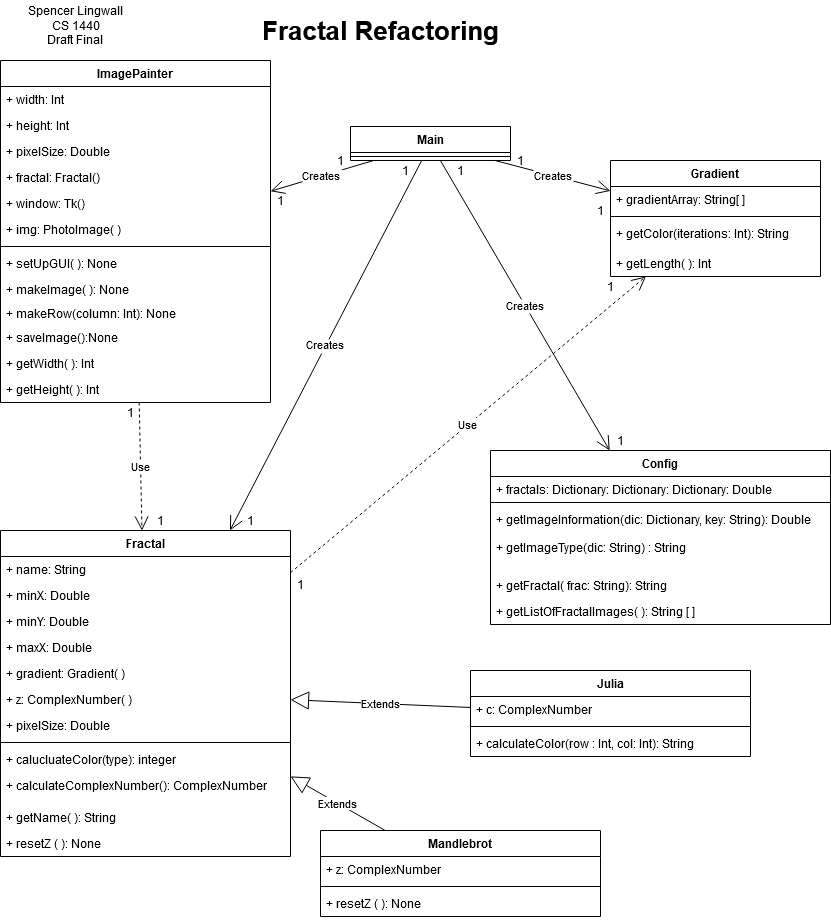

The diagram above was exported from draw.io. Its source (the exported page's mxGraphModel, read from the mxfile embedded in the PNG):
<mxGraphModel dx="1226" dy="611" grid="1" gridSize="10" guides="1" tooltips="1" connect="1" arrows="1" fold="1" page="1" pageScale="1" pageWidth="850" pageHeight="1100" background="#FFFFFF" math="0" shadow="0">
  <root>
    <mxCell id="0" />
    <mxCell id="1" parent="0" />
    <mxCell id="kiZNvLvrDski6B-ZLgry-1" value="Main" style="swimlane;fontStyle=1;align=center;verticalAlign=top;childLayout=stackLayout;horizontal=1;startSize=26;horizontalStack=0;resizeParent=1;resizeParentMax=0;resizeLast=0;collapsible=1;marginBottom=0;" vertex="1" parent="1">
      <mxGeometry x="380" y="166" width="160" height="34" as="geometry" />
    </mxCell>
    <mxCell id="kiZNvLvrDski6B-ZLgry-3" value="" style="line;strokeWidth=1;fillColor=none;align=left;verticalAlign=middle;spacingTop=-1;spacingLeft=3;spacingRight=3;rotatable=0;labelPosition=right;points=[];portConstraint=eastwest;" vertex="1" parent="kiZNvLvrDski6B-ZLgry-1">
      <mxGeometry y="26" width="160" height="8" as="geometry" />
    </mxCell>
    <mxCell id="kiZNvLvrDski6B-ZLgry-5" value="Config" style="swimlane;fontStyle=1;align=center;verticalAlign=top;childLayout=stackLayout;horizontal=1;startSize=26;horizontalStack=0;resizeParent=1;resizeParentMax=0;resizeLast=0;collapsible=1;marginBottom=0;" vertex="1" parent="1">
      <mxGeometry x="520" y="490" width="340" height="174" as="geometry" />
    </mxCell>
    <mxCell id="kiZNvLvrDski6B-ZLgry-6" value="+ fractals: Dictionary: Dictionary: Dictionary: Double" style="text;strokeColor=none;fillColor=none;align=left;verticalAlign=top;spacingLeft=4;spacingRight=4;overflow=hidden;rotatable=0;points=[[0,0.5],[1,0.5]];portConstraint=eastwest;" vertex="1" parent="kiZNvLvrDski6B-ZLgry-5">
      <mxGeometry y="26" width="340" height="22" as="geometry" />
    </mxCell>
    <mxCell id="kiZNvLvrDski6B-ZLgry-7" value="" style="line;strokeWidth=1;fillColor=none;align=left;verticalAlign=middle;spacingTop=-1;spacingLeft=3;spacingRight=3;rotatable=0;labelPosition=right;points=[];portConstraint=eastwest;" vertex="1" parent="kiZNvLvrDski6B-ZLgry-5">
      <mxGeometry y="48" width="340" height="8" as="geometry" />
    </mxCell>
    <mxCell id="kiZNvLvrDski6B-ZLgry-8" value="+ getImageInformation(dic: Dictionary, key: String): Double " style="text;strokeColor=none;fillColor=none;align=left;verticalAlign=top;spacingLeft=4;spacingRight=4;overflow=hidden;rotatable=0;points=[[0,0.5],[1,0.5]];portConstraint=eastwest;" vertex="1" parent="kiZNvLvrDski6B-ZLgry-5">
      <mxGeometry y="56" width="340" height="28" as="geometry" />
    </mxCell>
    <mxCell id="kiZNvLvrDski6B-ZLgry-26" value="+ getImageType(dic: String) : String " style="text;strokeColor=none;fillColor=none;align=left;verticalAlign=top;spacingLeft=4;spacingRight=4;overflow=hidden;rotatable=0;points=[[0,0.5],[1,0.5]];portConstraint=eastwest;" vertex="1" parent="kiZNvLvrDski6B-ZLgry-5">
      <mxGeometry y="84" width="340" height="38" as="geometry" />
    </mxCell>
    <mxCell id="kiZNvLvrDski6B-ZLgry-100" value="+ getFractal( frac: String): String" style="text;strokeColor=none;fillColor=none;align=left;verticalAlign=top;spacingLeft=4;spacingRight=4;overflow=hidden;rotatable=0;points=[[0,0.5],[1,0.5]];portConstraint=eastwest;" vertex="1" parent="kiZNvLvrDski6B-ZLgry-5">
      <mxGeometry y="122" width="340" height="26" as="geometry" />
    </mxCell>
    <mxCell id="kiZNvLvrDski6B-ZLgry-101" value="+ getListOfFractalImages( ): String [ ]" style="text;strokeColor=none;fillColor=none;align=left;verticalAlign=top;spacingLeft=4;spacingRight=4;overflow=hidden;rotatable=0;points=[[0,0.5],[1,0.5]];portConstraint=eastwest;" vertex="1" parent="kiZNvLvrDski6B-ZLgry-5">
      <mxGeometry y="148" width="340" height="26" as="geometry" />
    </mxCell>
    <mxCell id="kiZNvLvrDski6B-ZLgry-9" value="Mandlebrot" style="swimlane;fontStyle=1;align=center;verticalAlign=top;childLayout=stackLayout;horizontal=1;startSize=26;horizontalStack=0;resizeParent=1;resizeParentMax=0;resizeLast=0;collapsible=1;marginBottom=0;" vertex="1" parent="1">
      <mxGeometry x="350" y="870" width="280" height="86" as="geometry" />
    </mxCell>
    <mxCell id="kiZNvLvrDski6B-ZLgry-10" value="+ z: ComplexNumber" style="text;strokeColor=none;fillColor=none;align=left;verticalAlign=top;spacingLeft=4;spacingRight=4;overflow=hidden;rotatable=0;points=[[0,0.5],[1,0.5]];portConstraint=eastwest;" vertex="1" parent="kiZNvLvrDski6B-ZLgry-9">
      <mxGeometry y="26" width="280" height="26" as="geometry" />
    </mxCell>
    <mxCell id="kiZNvLvrDski6B-ZLgry-11" value="" style="line;strokeWidth=1;fillColor=none;align=left;verticalAlign=middle;spacingTop=-1;spacingLeft=3;spacingRight=3;rotatable=0;labelPosition=right;points=[];portConstraint=eastwest;" vertex="1" parent="kiZNvLvrDski6B-ZLgry-9">
      <mxGeometry y="52" width="280" height="8" as="geometry" />
    </mxCell>
    <mxCell id="kiZNvLvrDski6B-ZLgry-108" value="+ resetZ ( ): None" style="text;strokeColor=none;fillColor=none;align=left;verticalAlign=top;spacingLeft=4;spacingRight=4;overflow=hidden;rotatable=0;points=[[0,0.5],[1,0.5]];portConstraint=eastwest;" vertex="1" parent="kiZNvLvrDski6B-ZLgry-9">
      <mxGeometry y="60" width="280" height="26" as="geometry" />
    </mxCell>
    <mxCell id="kiZNvLvrDski6B-ZLgry-13" value="Julia" style="swimlane;fontStyle=1;align=center;verticalAlign=top;childLayout=stackLayout;horizontal=1;startSize=26;horizontalStack=0;resizeParent=1;resizeParentMax=0;resizeLast=0;collapsible=1;marginBottom=0;" vertex="1" parent="1">
      <mxGeometry x="500" y="710" width="280" height="86" as="geometry" />
    </mxCell>
    <mxCell id="kiZNvLvrDski6B-ZLgry-98" value="+ c: ComplexNumber" style="text;strokeColor=none;fillColor=none;align=left;verticalAlign=top;spacingLeft=4;spacingRight=4;overflow=hidden;rotatable=0;points=[[0,0.5],[1,0.5]];portConstraint=eastwest;" vertex="1" parent="kiZNvLvrDski6B-ZLgry-13">
      <mxGeometry y="26" width="280" height="26" as="geometry" />
    </mxCell>
    <mxCell id="kiZNvLvrDski6B-ZLgry-15" value="" style="line;strokeWidth=1;fillColor=none;align=left;verticalAlign=middle;spacingTop=-1;spacingLeft=3;spacingRight=3;rotatable=0;labelPosition=right;points=[];portConstraint=eastwest;" vertex="1" parent="kiZNvLvrDski6B-ZLgry-13">
      <mxGeometry y="52" width="280" height="8" as="geometry" />
    </mxCell>
    <mxCell id="kiZNvLvrDski6B-ZLgry-107" value="+ calculateColor(row : Int, col: Int): String" style="text;strokeColor=none;fillColor=none;align=left;verticalAlign=top;spacingLeft=4;spacingRight=4;overflow=hidden;rotatable=0;points=[[0,0.5],[1,0.5]];portConstraint=eastwest;" vertex="1" parent="kiZNvLvrDski6B-ZLgry-13">
      <mxGeometry y="60" width="280" height="26" as="geometry" />
    </mxCell>
    <mxCell id="kiZNvLvrDski6B-ZLgry-17" value="Gradient" style="swimlane;fontStyle=1;align=center;verticalAlign=top;childLayout=stackLayout;horizontal=1;startSize=26;horizontalStack=0;resizeParent=1;resizeParentMax=0;resizeLast=0;collapsible=1;marginBottom=0;" vertex="1" parent="1">
      <mxGeometry x="640" y="200" width="210" height="116" as="geometry" />
    </mxCell>
    <mxCell id="kiZNvLvrDski6B-ZLgry-18" value="+ gradientArray: String[ ]" style="text;strokeColor=none;fillColor=none;align=left;verticalAlign=top;spacingLeft=4;spacingRight=4;overflow=hidden;rotatable=0;points=[[0,0.5],[1,0.5]];portConstraint=eastwest;" vertex="1" parent="kiZNvLvrDski6B-ZLgry-17">
      <mxGeometry y="26" width="210" height="26" as="geometry" />
    </mxCell>
    <mxCell id="kiZNvLvrDski6B-ZLgry-19" value="" style="line;strokeWidth=1;fillColor=none;align=left;verticalAlign=middle;spacingTop=-1;spacingLeft=3;spacingRight=3;rotatable=0;labelPosition=right;points=[];portConstraint=eastwest;" vertex="1" parent="kiZNvLvrDski6B-ZLgry-17">
      <mxGeometry y="52" width="210" height="8" as="geometry" />
    </mxCell>
    <mxCell id="kiZNvLvrDski6B-ZLgry-20" value="+ getColor(iterations: Int): String" style="text;strokeColor=none;fillColor=none;align=left;verticalAlign=top;spacingLeft=4;spacingRight=4;overflow=hidden;rotatable=0;points=[[0,0.5],[1,0.5]];portConstraint=eastwest;" vertex="1" parent="kiZNvLvrDski6B-ZLgry-17">
      <mxGeometry y="60" width="210" height="30" as="geometry" />
    </mxCell>
    <mxCell id="kiZNvLvrDski6B-ZLgry-104" value="+ getLength( ): Int" style="text;strokeColor=none;fillColor=none;align=left;verticalAlign=top;spacingLeft=4;spacingRight=4;overflow=hidden;rotatable=0;points=[[0,0.5],[1,0.5]];portConstraint=eastwest;" vertex="1" parent="kiZNvLvrDski6B-ZLgry-17">
      <mxGeometry y="90" width="210" height="26" as="geometry" />
    </mxCell>
    <mxCell id="kiZNvLvrDski6B-ZLgry-21" value="ImagePainter" style="swimlane;fontStyle=1;align=center;verticalAlign=top;childLayout=stackLayout;horizontal=1;startSize=26;horizontalStack=0;resizeParent=1;resizeParentMax=0;resizeLast=0;collapsible=1;marginBottom=0;" vertex="1" parent="1">
      <mxGeometry x="30" y="100" width="270" height="342" as="geometry" />
    </mxCell>
    <mxCell id="kiZNvLvrDski6B-ZLgry-22" value="+ width: Int" style="text;strokeColor=none;fillColor=none;align=left;verticalAlign=top;spacingLeft=4;spacingRight=4;overflow=hidden;rotatable=0;points=[[0,0.5],[1,0.5]];portConstraint=eastwest;" vertex="1" parent="kiZNvLvrDski6B-ZLgry-21">
      <mxGeometry y="26" width="270" height="26" as="geometry" />
    </mxCell>
    <mxCell id="kiZNvLvrDski6B-ZLgry-33" value="+ height: Int" style="text;strokeColor=none;fillColor=none;align=left;verticalAlign=top;spacingLeft=4;spacingRight=4;overflow=hidden;rotatable=0;points=[[0,0.5],[1,0.5]];portConstraint=eastwest;" vertex="1" parent="kiZNvLvrDski6B-ZLgry-21">
      <mxGeometry y="52" width="270" height="26" as="geometry" />
    </mxCell>
    <mxCell id="kiZNvLvrDski6B-ZLgry-95" value="+ pixelSize: Double" style="text;strokeColor=none;fillColor=none;align=left;verticalAlign=top;spacingLeft=4;spacingRight=4;overflow=hidden;rotatable=0;points=[[0,0.5],[1,0.5]];portConstraint=eastwest;" vertex="1" parent="kiZNvLvrDski6B-ZLgry-21">
      <mxGeometry y="78" width="270" height="26" as="geometry" />
    </mxCell>
    <mxCell id="kiZNvLvrDski6B-ZLgry-94" value="+ fractal: Fractal()" style="text;strokeColor=none;fillColor=none;align=left;verticalAlign=top;spacingLeft=4;spacingRight=4;overflow=hidden;rotatable=0;points=[[0,0.5],[1,0.5]];portConstraint=eastwest;" vertex="1" parent="kiZNvLvrDski6B-ZLgry-21">
      <mxGeometry y="104" width="270" height="26" as="geometry" />
    </mxCell>
    <mxCell id="kiZNvLvrDski6B-ZLgry-105" value="+ window: Tk()" style="text;strokeColor=none;fillColor=none;align=left;verticalAlign=top;spacingLeft=4;spacingRight=4;overflow=hidden;rotatable=0;points=[[0,0.5],[1,0.5]];portConstraint=eastwest;" vertex="1" parent="kiZNvLvrDski6B-ZLgry-21">
      <mxGeometry y="130" width="270" height="26" as="geometry" />
    </mxCell>
    <mxCell id="kiZNvLvrDski6B-ZLgry-106" value="+ img: PhotoImage( )" style="text;strokeColor=none;fillColor=none;align=left;verticalAlign=top;spacingLeft=4;spacingRight=4;overflow=hidden;rotatable=0;points=[[0,0.5],[1,0.5]];portConstraint=eastwest;" vertex="1" parent="kiZNvLvrDski6B-ZLgry-21">
      <mxGeometry y="156" width="270" height="26" as="geometry" />
    </mxCell>
    <mxCell id="kiZNvLvrDski6B-ZLgry-23" value="" style="line;strokeWidth=1;fillColor=none;align=left;verticalAlign=middle;spacingTop=-1;spacingLeft=3;spacingRight=3;rotatable=0;labelPosition=right;points=[];portConstraint=eastwest;" vertex="1" parent="kiZNvLvrDski6B-ZLgry-21">
      <mxGeometry y="182" width="270" height="8" as="geometry" />
    </mxCell>
    <mxCell id="kiZNvLvrDski6B-ZLgry-24" value="+ setUpGUI( ): None" style="text;strokeColor=none;fillColor=none;align=left;verticalAlign=top;spacingLeft=4;spacingRight=4;overflow=hidden;rotatable=0;points=[[0,0.5],[1,0.5]];portConstraint=eastwest;" vertex="1" parent="kiZNvLvrDski6B-ZLgry-21">
      <mxGeometry y="190" width="270" height="26" as="geometry" />
    </mxCell>
    <mxCell id="kiZNvLvrDski6B-ZLgry-31" value="+ makeImage( ): None" style="text;strokeColor=none;fillColor=none;align=left;verticalAlign=top;spacingLeft=4;spacingRight=4;overflow=hidden;rotatable=0;points=[[0,0.5],[1,0.5]];portConstraint=eastwest;" vertex="1" parent="kiZNvLvrDski6B-ZLgry-21">
      <mxGeometry y="216" width="270" height="24" as="geometry" />
    </mxCell>
    <mxCell id="kiZNvLvrDski6B-ZLgry-32" value="+ makeRow(column: Int): None" style="text;strokeColor=none;fillColor=none;align=left;verticalAlign=top;spacingLeft=4;spacingRight=4;overflow=hidden;rotatable=0;points=[[0,0.5],[1,0.5]];portConstraint=eastwest;" vertex="1" parent="kiZNvLvrDski6B-ZLgry-21">
      <mxGeometry y="240" width="270" height="24" as="geometry" />
    </mxCell>
    <mxCell id="kiZNvLvrDski6B-ZLgry-30" value="+ saveImage():None" style="text;strokeColor=none;fillColor=none;align=left;verticalAlign=top;spacingLeft=4;spacingRight=4;overflow=hidden;rotatable=0;points=[[0,0.5],[1,0.5]];portConstraint=eastwest;" vertex="1" parent="kiZNvLvrDski6B-ZLgry-21">
      <mxGeometry y="264" width="270" height="26" as="geometry" />
    </mxCell>
    <mxCell id="kiZNvLvrDski6B-ZLgry-90" value="+ getWidth( ): Int" style="text;strokeColor=none;fillColor=none;align=left;verticalAlign=top;spacingLeft=4;spacingRight=4;overflow=hidden;rotatable=0;points=[[0,0.5],[1,0.5]];portConstraint=eastwest;" vertex="1" parent="kiZNvLvrDski6B-ZLgry-21">
      <mxGeometry y="290" width="270" height="26" as="geometry" />
    </mxCell>
    <mxCell id="kiZNvLvrDski6B-ZLgry-91" value="+ getHeight( ): Int" style="text;strokeColor=none;fillColor=none;align=left;verticalAlign=top;spacingLeft=4;spacingRight=4;overflow=hidden;rotatable=0;points=[[0,0.5],[1,0.5]];portConstraint=eastwest;" vertex="1" parent="kiZNvLvrDski6B-ZLgry-21">
      <mxGeometry y="316" width="270" height="26" as="geometry" />
    </mxCell>
    <mxCell id="kiZNvLvrDski6B-ZLgry-34" value="Use" style="endArrow=open;endSize=12;dashed=1;html=1;" edge="1" parent="1" source="kiZNvLvrDski6B-ZLgry-21" target="kiZNvLvrDski6B-ZLgry-42">
      <mxGeometry width="160" relative="1" as="geometry">
        <mxPoint x="110" y="260" as="sourcePoint" />
        <mxPoint x="80" y="450" as="targetPoint" />
      </mxGeometry>
    </mxCell>
    <mxCell id="kiZNvLvrDski6B-ZLgry-42" value="Fractal" style="swimlane;fontStyle=1;align=center;verticalAlign=top;childLayout=stackLayout;horizontal=1;startSize=26;horizontalStack=0;resizeParent=1;resizeParentMax=0;resizeLast=0;collapsible=1;marginBottom=0;" vertex="1" parent="1">
      <mxGeometry x="30" y="570" width="290" height="326" as="geometry" />
    </mxCell>
    <mxCell id="kiZNvLvrDski6B-ZLgry-92" value="+ name: String" style="text;strokeColor=none;fillColor=none;align=left;verticalAlign=top;spacingLeft=4;spacingRight=4;overflow=hidden;rotatable=0;points=[[0,0.5],[1,0.5]];portConstraint=eastwest;" vertex="1" parent="kiZNvLvrDski6B-ZLgry-42">
      <mxGeometry y="26" width="290" height="26" as="geometry" />
    </mxCell>
    <mxCell id="kiZNvLvrDski6B-ZLgry-46" value="+ minX: Double" style="text;strokeColor=none;fillColor=none;align=left;verticalAlign=top;spacingLeft=4;spacingRight=4;overflow=hidden;rotatable=0;points=[[0,0.5],[1,0.5]];portConstraint=eastwest;" vertex="1" parent="kiZNvLvrDski6B-ZLgry-42">
      <mxGeometry y="52" width="290" height="26" as="geometry" />
    </mxCell>
    <mxCell id="kiZNvLvrDski6B-ZLgry-47" value="+ minY: Double" style="text;strokeColor=none;fillColor=none;align=left;verticalAlign=top;spacingLeft=4;spacingRight=4;overflow=hidden;rotatable=0;points=[[0,0.5],[1,0.5]];portConstraint=eastwest;" vertex="1" parent="kiZNvLvrDski6B-ZLgry-42">
      <mxGeometry y="78" width="290" height="26" as="geometry" />
    </mxCell>
    <mxCell id="kiZNvLvrDski6B-ZLgry-48" value="+ maxX: Double" style="text;strokeColor=none;fillColor=none;align=left;verticalAlign=top;spacingLeft=4;spacingRight=4;overflow=hidden;rotatable=0;points=[[0,0.5],[1,0.5]];portConstraint=eastwest;" vertex="1" parent="kiZNvLvrDski6B-ZLgry-42">
      <mxGeometry y="104" width="290" height="26" as="geometry" />
    </mxCell>
    <mxCell id="kiZNvLvrDski6B-ZLgry-68" value="+ gradient: Gradient( )" style="text;strokeColor=none;fillColor=none;align=left;verticalAlign=top;spacingLeft=4;spacingRight=4;overflow=hidden;rotatable=0;points=[[0,0.5],[1,0.5]];portConstraint=eastwest;" vertex="1" parent="kiZNvLvrDski6B-ZLgry-42">
      <mxGeometry y="130" width="290" height="26" as="geometry" />
    </mxCell>
    <mxCell id="kiZNvLvrDski6B-ZLgry-102" value="+ z: ComplexNumber( )" style="text;strokeColor=none;fillColor=none;align=left;verticalAlign=top;spacingLeft=4;spacingRight=4;overflow=hidden;rotatable=0;points=[[0,0.5],[1,0.5]];portConstraint=eastwest;" vertex="1" parent="kiZNvLvrDski6B-ZLgry-42">
      <mxGeometry y="156" width="290" height="26" as="geometry" />
    </mxCell>
    <mxCell id="kiZNvLvrDski6B-ZLgry-69" value="+ pixelSize: Double" style="text;strokeColor=none;fillColor=none;align=left;verticalAlign=top;spacingLeft=4;spacingRight=4;overflow=hidden;rotatable=0;points=[[0,0.5],[1,0.5]];portConstraint=eastwest;" vertex="1" parent="kiZNvLvrDski6B-ZLgry-42">
      <mxGeometry y="182" width="290" height="26" as="geometry" />
    </mxCell>
    <mxCell id="kiZNvLvrDski6B-ZLgry-44" value="" style="line;strokeWidth=1;fillColor=none;align=left;verticalAlign=middle;spacingTop=-1;spacingLeft=3;spacingRight=3;rotatable=0;labelPosition=right;points=[];portConstraint=eastwest;" vertex="1" parent="kiZNvLvrDski6B-ZLgry-42">
      <mxGeometry y="208" width="290" height="8" as="geometry" />
    </mxCell>
    <mxCell id="kiZNvLvrDski6B-ZLgry-50" value="+ calucluateColor(type): integer" style="text;strokeColor=none;fillColor=none;align=left;verticalAlign=top;spacingLeft=4;spacingRight=4;overflow=hidden;rotatable=0;points=[[0,0.5],[1,0.5]];portConstraint=eastwest;" vertex="1" parent="kiZNvLvrDski6B-ZLgry-42">
      <mxGeometry y="216" width="290" height="26" as="geometry" />
    </mxCell>
    <mxCell id="kiZNvLvrDski6B-ZLgry-51" value="+ calculateComplexNumber(): ComplexNumber" style="text;strokeColor=none;fillColor=none;align=left;verticalAlign=top;spacingLeft=4;spacingRight=4;overflow=hidden;rotatable=0;points=[[0,0.5],[1,0.5]];portConstraint=eastwest;" vertex="1" parent="kiZNvLvrDski6B-ZLgry-42">
      <mxGeometry y="242" width="290" height="32" as="geometry" />
    </mxCell>
    <mxCell id="kiZNvLvrDski6B-ZLgry-93" value="+ getName( ): String" style="text;strokeColor=none;fillColor=none;align=left;verticalAlign=top;spacingLeft=4;spacingRight=4;overflow=hidden;rotatable=0;points=[[0,0.5],[1,0.5]];portConstraint=eastwest;" vertex="1" parent="kiZNvLvrDski6B-ZLgry-42">
      <mxGeometry y="274" width="290" height="26" as="geometry" />
    </mxCell>
    <mxCell id="kiZNvLvrDski6B-ZLgry-103" value="+ resetZ ( ): None" style="text;strokeColor=none;fillColor=none;align=left;verticalAlign=top;spacingLeft=4;spacingRight=4;overflow=hidden;rotatable=0;points=[[0,0.5],[1,0.5]];portConstraint=eastwest;" vertex="1" parent="kiZNvLvrDski6B-ZLgry-42">
      <mxGeometry y="300" width="290" height="26" as="geometry" />
    </mxCell>
    <mxCell id="kiZNvLvrDski6B-ZLgry-52" value="Extends" style="endArrow=block;endSize=16;endFill=0;html=1;" edge="1" parent="1" source="kiZNvLvrDski6B-ZLgry-9" target="kiZNvLvrDski6B-ZLgry-42">
      <mxGeometry width="160" relative="1" as="geometry">
        <mxPoint x="70" y="660" as="sourcePoint" />
        <mxPoint x="230" y="660" as="targetPoint" />
      </mxGeometry>
    </mxCell>
    <mxCell id="kiZNvLvrDski6B-ZLgry-53" value="Extends" style="endArrow=block;endSize=16;endFill=0;html=1;" edge="1" parent="1" source="kiZNvLvrDski6B-ZLgry-13" target="kiZNvLvrDski6B-ZLgry-42">
      <mxGeometry width="160" relative="1" as="geometry">
        <mxPoint x="500" y="550" as="sourcePoint" />
        <mxPoint x="660" y="550" as="targetPoint" />
      </mxGeometry>
    </mxCell>
    <mxCell id="kiZNvLvrDski6B-ZLgry-60" value="Creates" style="endArrow=open;endSize=12;" edge="1" parent="1" source="kiZNvLvrDski6B-ZLgry-1" target="kiZNvLvrDski6B-ZLgry-42">
      <mxGeometry width="160" relative="1" as="geometry">
        <mxPoint x="380" y="480" as="sourcePoint" />
        <mxPoint x="540" y="480" as="targetPoint" />
        <mxPoint as="offset" />
      </mxGeometry>
    </mxCell>
    <mxCell id="kiZNvLvrDski6B-ZLgry-63" value="Creates" style="endArrow=open;endSize=12;" edge="1" parent="1" source="kiZNvLvrDski6B-ZLgry-1" target="kiZNvLvrDski6B-ZLgry-21">
      <mxGeometry width="160" relative="1" as="geometry">
        <mxPoint x="390" y="490" as="sourcePoint" />
        <mxPoint x="550" y="490" as="targetPoint" />
        <mxPoint as="offset" />
      </mxGeometry>
    </mxCell>
    <mxCell id="kiZNvLvrDski6B-ZLgry-64" value="Creates" style="endArrow=open;endSize=12;" edge="1" parent="1" source="kiZNvLvrDski6B-ZLgry-1" target="kiZNvLvrDski6B-ZLgry-17">
      <mxGeometry width="160" relative="1" as="geometry">
        <mxPoint x="383.0046153846155" y="461" as="sourcePoint" />
        <mxPoint x="467.62" y="561" as="targetPoint" />
        <mxPoint as="offset" />
      </mxGeometry>
    </mxCell>
    <mxCell id="kiZNvLvrDski6B-ZLgry-65" value="Creates" style="endArrow=open;endSize=12;" edge="1" parent="1" source="kiZNvLvrDski6B-ZLgry-1" target="kiZNvLvrDski6B-ZLgry-5">
      <mxGeometry width="160" relative="1" as="geometry">
        <mxPoint x="425.3846153846156" y="450" as="sourcePoint" />
        <mxPoint x="509.9999999999999" y="550" as="targetPoint" />
        <mxPoint as="offset" />
      </mxGeometry>
    </mxCell>
    <mxCell id="kiZNvLvrDski6B-ZLgry-66" value="Use" style="endArrow=open;endSize=12;dashed=1;html=1;" edge="1" parent="1" source="kiZNvLvrDski6B-ZLgry-42" target="kiZNvLvrDski6B-ZLgry-17">
      <mxGeometry width="160" relative="1" as="geometry">
        <mxPoint x="360" y="510" as="sourcePoint" />
        <mxPoint x="520" y="510" as="targetPoint" />
      </mxGeometry>
    </mxCell>
    <mxCell id="kiZNvLvrDski6B-ZLgry-74" value="1" style="text;html=1;align=center;verticalAlign=middle;resizable=0;points=[];autosize=1;" vertex="1" parent="1">
      <mxGeometry x="150" y="442" width="20" height="20" as="geometry" />
    </mxCell>
    <mxCell id="kiZNvLvrDski6B-ZLgry-75" value="1" style="text;html=1;align=center;verticalAlign=middle;resizable=0;points=[];autosize=1;" vertex="1" parent="1">
      <mxGeometry x="270" y="550" width="20" height="20" as="geometry" />
    </mxCell>
    <mxCell id="kiZNvLvrDski6B-ZLgry-76" value="1" style="text;html=1;align=center;verticalAlign=middle;resizable=0;points=[];autosize=1;" vertex="1" parent="1">
      <mxGeometry x="300" y="230" width="20" height="20" as="geometry" />
    </mxCell>
    <mxCell id="kiZNvLvrDski6B-ZLgry-77" value="1" style="text;html=1;align=center;verticalAlign=middle;resizable=0;points=[];autosize=1;" vertex="1" parent="1">
      <mxGeometry x="360" y="190" width="20" height="20" as="geometry" />
    </mxCell>
    <mxCell id="kiZNvLvrDski6B-ZLgry-78" value="1" style="text;html=1;align=center;verticalAlign=middle;resizable=0;points=[];autosize=1;" vertex="1" parent="1">
      <mxGeometry x="180" y="550" width="20" height="20" as="geometry" />
    </mxCell>
    <mxCell id="kiZNvLvrDski6B-ZLgry-79" value="1" style="text;html=1;align=center;verticalAlign=middle;resizable=0;points=[];autosize=1;" vertex="1" parent="1">
      <mxGeometry x="425" y="200" width="20" height="20" as="geometry" />
    </mxCell>
    <mxCell id="kiZNvLvrDski6B-ZLgry-80" value="1" style="text;html=1;align=center;verticalAlign=middle;resizable=0;points=[];autosize=1;" vertex="1" parent="1">
      <mxGeometry x="480" y="200" width="20" height="20" as="geometry" />
    </mxCell>
    <mxCell id="kiZNvLvrDski6B-ZLgry-81" value="1" style="text;html=1;align=center;verticalAlign=middle;resizable=0;points=[];autosize=1;" vertex="1" parent="1">
      <mxGeometry x="640" y="470" width="20" height="20" as="geometry" />
    </mxCell>
    <mxCell id="kiZNvLvrDski6B-ZLgry-82" value="1" style="text;html=1;align=center;verticalAlign=middle;resizable=0;points=[];autosize=1;" vertex="1" parent="1">
      <mxGeometry x="540" y="190" width="20" height="20" as="geometry" />
    </mxCell>
    <mxCell id="kiZNvLvrDski6B-ZLgry-83" value="1" style="text;html=1;align=center;verticalAlign=middle;resizable=0;points=[];autosize=1;" vertex="1" parent="1">
      <mxGeometry x="620" y="240" width="20" height="20" as="geometry" />
    </mxCell>
    <mxCell id="kiZNvLvrDski6B-ZLgry-84" value="1" style="text;html=1;align=center;verticalAlign=middle;resizable=0;points=[];autosize=1;" vertex="1" parent="1">
      <mxGeometry x="630" y="316" width="20" height="20" as="geometry" />
    </mxCell>
    <mxCell id="kiZNvLvrDski6B-ZLgry-86" value="1" style="text;html=1;align=center;verticalAlign=middle;resizable=0;points=[];autosize=1;" vertex="1" parent="1">
      <mxGeometry x="320" y="614" width="20" height="20" as="geometry" />
    </mxCell>
    <mxCell id="kiZNvLvrDski6B-ZLgry-88" value="&lt;div&gt;Spencer Lingwall&lt;/div&gt;&lt;div&gt;CS 1440&lt;/div&gt;&lt;div&gt;Draft Final&lt;br&gt;&lt;/div&gt;" style="text;html=1;align=center;verticalAlign=middle;resizable=0;points=[];autosize=1;" vertex="1" parent="1">
      <mxGeometry x="50" y="40" width="110" height="50" as="geometry" />
    </mxCell>
    <mxCell id="kiZNvLvrDski6B-ZLgry-89" value="&lt;font style=&quot;font-size: 26px&quot;&gt;&lt;b&gt;Fractal Refactoring&lt;/b&gt;&lt;/font&gt;" style="text;html=1;align=center;verticalAlign=middle;resizable=0;points=[];autosize=1;" vertex="1" parent="1">
      <mxGeometry x="285" y="60" width="250" height="20" as="geometry" />
    </mxCell>
  </root>
</mxGraphModel>